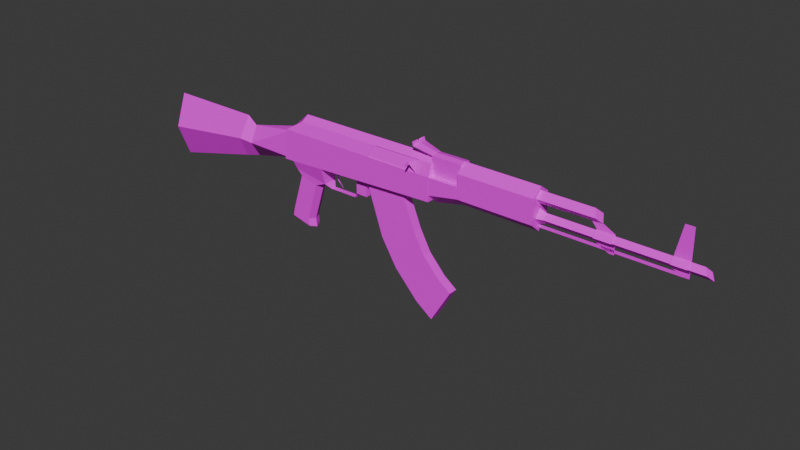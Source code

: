 # Source: AKM.blend  (saved by Blender 4.1.24; exported with 4.5.12 LTS)
import bpy
from mathutils import Matrix  # noqa: F401  (used for matrix-valued properties, if any)

bpy.ops.wm.read_factory_settings(use_empty=True)
scene = bpy.context.scene
scene.name = 'Scene'

# ---- collections
col_collection = bpy.data.collections.new('Collection'); scene.collection.children.link(col_collection)

# ---- images (referenced by path relative to the original .blend; pixels are not part of the script)
import os
ASSET_DIR = os.environ.get("B2B_ASSET_DIR", "")  # directory of the original .blend (textures are referenced by path, not embedded)
HERE = os.path.dirname(os.path.abspath(__file__))  # packed textures are extracted next to this script under _unpacked/

def load_image(name, relpath, width, height, colorspace="sRGB"):
    """Load a texture the original file referenced (path relative to the .blend, or extracted next to this script)."""
    p = next((c for c in (os.path.join(HERE, relpath), os.path.join(ASSET_DIR, relpath)) if relpath and os.path.exists(c)), "")
    if p:
        img = bpy.data.images.load(p, check_existing=True)
        img.name = name
    else:  # same state as the original file: an image datablock whose file is absent (Cycles renders it pink)
        img = bpy.data.images.new(name, width, height)
        img.source = "FILE"
        img.filepath = "//" + (relpath or name)
    img.colorspace_settings.name = colorspace
    return img
img_akm_texture_240_png = load_image('AKM_Texture_240.png', 'AK/AKM/D:/Blender assets/Guns/Assult Rifles/AK/Textures/AKM_Texture_240.png', 1024, 1024, 'sRGB')

# ---- materials (node trees are filled in below, after node groups)
mat_material_010 = bpy.data.materials.new('Material.010')
mat_material_010.surface_render_method = 'BLENDED'
mat_material_010.blend_method = 'BLEND'
mat_material_010.use_transparency_overlap = False
mat_material_010.show_transparent_back = False
mat_material_010.use_transparent_shadow = False
mat_material_010.roughness = 0.5

# ---- material node trees
mat_material_010.use_nodes = True; mat_material_010.node_tree.nodes.clear()
_N = mat_material_010.node_tree.nodes; _L = mat_material_010.node_tree.links
n0 = _N.new('ShaderNodeBsdfPrincipled'); n0.name = 'Principled BSDF'; n0.location = (0, 300)
n0.inputs[3].default_value = 1.45
n0.inputs[27].default_value = (0.0, 0.0, 0.0, 1.0)
n1 = _N.new('ShaderNodeOutputMaterial'); n1.name = 'Material Output'; n1.location = (280, 300)
n2 = _N.new('ShaderNodeTexImage'); n2.name = 'Image Texture'; n2.location = (-480, 300)
n2.image = img_akm_texture_240_png
n3 = _N.new('ShaderNodeTexImage'); n3.name = 'Image Texture.001'; n3.location = (-480, 0)
n3.image = img_akm_texture_240_png
_L.new(n2.outputs[0], n0.inputs[0])
_L.new(n3.outputs[1], n0.inputs[4])
_L.new(n0.outputs[0], n1.inputs[0])
n1.is_active_output = True

# ---- world
world_world = bpy.data.worlds.new('World'); scene.world = world_world
world_world.use_nodes = True; world_world.node_tree.nodes.clear()
_N = world_world.node_tree.nodes; _L = world_world.node_tree.links
n0 = _N.new('ShaderNodeOutputWorld'); n0.name = 'World Output'; n0.location = (300, 300)
n1 = _N.new('ShaderNodeBackground'); n1.name = 'Background'; n1.location = (10, 300)
n1.inputs[0].default_value = (0.05088, 0.05088, 0.05088, 1.0)
_L.new(n1.outputs[0], n0.inputs[0])
n0.is_active_output = True
world_world.color = (0.05088, 0.05088, 0.05088)
world_world.use_sun_shadow = False
world_world.sun_shadow_jitter_overblur = 0.0

# ---- meshes
me_akm = bpy.data.meshes.new('AKM')
me_akm.from_pydata([(-1.025, 1.493, 0.08347), (-0.9991, 1.728, 0.08347), (-0.8645, 1.851, 0.0), (0.2945, 1.55, 0.08347), (0.2945, 1.728, 0.08347), (0.2939, 1.819, 0.05871), (-0.8645, 1.814, 0.05871), (-0.9991, 1.728, 0.0), (-0.6706, 1.377, 0.0), (-0.948, 1.496, 0.08347), (-0.672, 1.508, 0.08347), (-0.9351, 1.433, 0.05928), (-0.6668, 1.384, 0.05385), (-0.9347, 1.432, 0.0), (-0.7289, 1.342, 0.0), (-0.8951, 1.386, 0.05385), (-0.7533, 1.348, 0.05385), (-0.9131, 1.39, 0.0), (-0.821, 1.044, 0.0), (-0.9872, 1.088, 0.05385), (-0.8454, 1.051, 0.05385), (-1.005, 1.092, 0.0), (-0.8131, 0.9753, 0.0), (-0.9988, 1.033, 0.05385), (-0.8375, 0.9933, 0.05385), (-1.015, 1.024, 0.0), (-0.634, 1.339, 0.0), (-0.6341, 1.346, 0.02141), (-0.4069, 1.341, 0.0), (-0.4071, 1.348, 0.02141), (-0.391, 1.381, 0.0), (-0.3912, 1.382, 0.02141), (-0.3001, 1.382, 0.02141), (-0.3912, 1.521, 0.02141), (-0.3001, 1.524, 0.02141), (-2.213, 1.44, 0.0947), (-1.503, 1.523, 0.08242), (-2.217, 1.692, 0.0), (-2.209, 1.188, 0.0), (-1.527, 1.355, 0.0), (-1.483, 1.69, 0.0), (-0.9991, 1.71, 0.05546), (-1.026, 1.496, 0.05673), (-1.398, 1.509, 0.06878), (-1.39, 1.391, 0.0), (-1.408, 1.631, 0.0), (-1.026, 1.496, 0.0), (0.2934, 1.857, 0.0), (0.2945, 1.55, 0.0), (0.2951, 1.598, 0.08193), (0.2951, 1.727, 0.08193), (0.2951, 1.52, 0.0), (0.2951, 1.727, 0.0), (0.5258, 1.641, 0.08193), (0.5258, 1.727, 0.08193), (0.5258, 1.572, 0.0), (0.5258, 1.727, 0.0), (1.101, 1.641, 0.08193), (1.101, 1.572, 0.0), (0.5258, 1.822, 0.08193), (0.5258, 1.88, 0.0), (1.101, 1.822, 0.08193), (1.101, 1.88, 0.0), (0.2938, 1.878, 0.0), (0.2938, 1.869, 0.04505), (0.5249, 1.871, 0.04505), (0.5258, 1.726, 0.0), (0.2938, 1.726, 0.0), (0.2938, 1.726, 0.04505), (0.5249, 1.726, 0.04505), (0.1473, 1.911, 0.0), (0.1473, 1.902, 0.06319), (0.1407, 1.932, 0.005705), (0.1407, 1.932, 0.06319), (1.153, 1.676, 0.03461), (2.232, 1.676, 0.03461), (1.153, 1.64, 0.0), (1.153, 1.713, 0.0), (2.264, 1.64, 0.0), (2.202, 1.713, 0.0), (1.101, 1.808, 0.0459), (1.514, 1.81, 0.0459), (1.101, 1.763, 0.0), (1.101, 1.853, 0.0), (1.543, 1.767, 0.0), (1.484, 1.853, 0.0), (1.102, 1.676, 0.04756), (1.102, 1.62, 0.0), (1.102, 1.732, 0.0), (1.503, 1.721, 0.0), (1.631, 1.721, 0.0), (2.116, 1.719, 0.001724), (1.503, 1.676, 0.04314), (1.631, 1.676, 0.04314), (1.503, 1.634, 0.0), (1.631, 1.634, 0.0), (2.006, 1.719, 0.001724), (1.631, 1.587, 0.001724), (2.006, 1.719, 0.0), (2.116, 1.719, 0.0), (2.049, 1.932, 0.0), (1.597, 1.587, 0.001724), (2.006, 1.677, 0.0428), (2.116, 1.677, 0.0428), (2.006, 1.634, 0.0), (2.116, 1.634, 0.0), (1.631, 1.634, 0.001724), (1.503, 1.634, 0.001724), (1.466, 1.767, 0.001724), (1.631, 1.721, 0.001724), (1.503, 1.721, 0.001724), (1.543, 1.767, 0.001724), (2.006, 1.714, 0.001722), (2.049, 1.932, 0.001722), (0.1953, 1.819, 0.05871), (0.1953, 1.728, 0.08347), (-0.2321, 1.728, 0.08347), (-0.1853, 1.816, 0.05871), (-0.2471, 1.719, 0.08129), (0.1949, 1.719, 0.08129), (-0.2471, 1.817, 0.05141), (0.1949, 1.817, 0.05141), (0.1587, 1.796, 0.1154), (0.1587, 1.815, 0.1223), (0.1707, 1.795, 0.1542), (0.1796, 1.815, 0.1866), (0.1475, 1.806, 0.1188), (0.1639, 1.805, 0.1704), (-0.6025, 1.49, 0.000365), (-0.5596, 1.486, 0.000365), (-0.622, 1.58, 0.000365), (-0.5074, 1.58, 0.000365), (-0.5886, 1.418, 0.000365), (-0.5783, 1.427, 0.000365), (-0.5332, 1.37, 0.000365), (-1.025, 1.493, -0.08347), (-0.9991, 1.728, -0.08347), (0.2945, 1.55, -0.08347), (0.2945, 1.728, -0.08347), (0.2939, 1.819, -0.05871), (-0.8645, 1.814, -0.05871), (-0.948, 1.496, -0.08347), (-0.672, 1.508, -0.08347), (-0.9351, 1.433, -0.05928), (-0.6668, 1.384, -0.05385), (-0.8951, 1.386, -0.05385), (-0.7533, 1.348, -0.05385), (-0.9872, 1.088, -0.05385), (-0.8454, 1.051, -0.05385), (-0.9988, 1.033, -0.05385), (-0.8375, 0.9933, -0.05385), (-0.6341, 1.346, -0.02141), (-0.4071, 1.348, -0.02141), (-0.3912, 1.382, -0.02141), (-0.3001, 1.382, -0.02141), (-0.3912, 1.521, -0.02141), (-0.3001, 1.524, -0.02141), (-2.213, 1.44, -0.0947), (-1.503, 1.523, -0.08242), (-0.9991, 1.71, -0.05546), (-1.026, 1.496, -0.05673), (-1.398, 1.509, -0.06878), (0.2951, 1.598, -0.08193), (0.2951, 1.727, -0.08193), (0.5258, 1.641, -0.08193), (0.5258, 1.727, -0.08193), (1.101, 1.641, -0.08193), (0.5258, 1.822, -0.08193), (1.101, 1.822, -0.08193), (0.2938, 1.869, -0.04505), (0.5249, 1.871, -0.04505), (0.2938, 1.726, -0.04505), (0.5249, 1.726, -0.04505), (0.1473, 1.902, -0.06319), (0.1407, 1.932, -0.005705), (0.1407, 1.932, -0.06319), (1.153, 1.676, -0.03461), (2.232, 1.676, -0.03461), (1.101, 1.808, -0.0459), (1.514, 1.81, -0.0459), (1.102, 1.676, -0.04756), (1.503, 1.676, -0.04314), (1.631, 1.676, -0.04314), (2.006, 1.677, -0.0428), (2.116, 1.677, -0.0428), (2.006, 1.714, -0.001722), (2.049, 1.932, -0.001722), (1.543, 1.767, -0.001776), (1.503, 1.721, -0.001776), (1.631, 1.721, -0.001776), (1.466, 1.767, -0.001776), (1.503, 1.634, -0.001776), (1.631, 1.634, -0.001776), (1.597, 1.587, -0.001776), (1.631, 1.587, -0.001776), (2.006, 1.719, -0.001776), (2.116, 1.719, -0.001776), (2.049, 1.932, -0.001776), (2.112, 1.932, -0.001776), (2.006, 1.634, -0.001776), (2.116, 1.634, -0.001776), (2.075, 1.601, -0.001776), (2.116, 1.601, -0.001776), (1.102, 1.6, -0.001776), (2.075, 1.6, -0.001776), (1.102, 1.62, -0.001776), (2.036, 1.62, -0.001776), (2.049, 1.932, 0.001724), (2.112, 1.932, 0.001724), (2.006, 1.634, 0.001724), (2.116, 1.634, 0.001724), (2.075, 1.601, 0.001724), (2.116, 1.601, 0.001724), (1.102, 1.6, 0.001724), (2.075, 1.6, 0.001724), (1.102, 1.62, 0.001724), (2.036, 1.62, 0.001724), (0.1473, 1.911, 0.00172), (0.1485, 1.855, 0.00172), (0.1473, 1.911, -0.00172), (0.1485, 1.855, -0.00172), (-0.6025, 1.49, -0.000348), (-0.5596, 1.486, -0.000348), (-0.622, 1.58, -0.000348), (-0.5074, 1.58, -0.000348), (-0.5886, 1.418, -0.000348), (-0.5783, 1.427, -0.000348), (-0.5332, 1.37, -0.000348), (0.289, 1.872, 0.04505), (0.1498, 1.904, 0.06319), (0.1432, 1.932, 0.005705), (0.1432, 1.932, 0.06319), (0.1498, 1.914, 0.0), (0.1498, 1.904, -0.06319), (0.1432, 1.932, -0.005705), (0.1432, 1.932, -0.06319), (0.289, 1.872, -0.04505), (0.289, 1.882, 0.0)], [], [(3, 4, 115, 116, 1, 0, 9, 10), (10, 9, 11, 12), (7, 1, 6, 2), (1, 116, 117, 6), (137, 48, 3, 10, 142), (34, 32, 154, 156), (141, 143, 13, 11, 9), (16, 15, 19, 20), (12, 11, 15, 16), (11, 13, 17, 15), (8, 12, 16, 14), (18, 20, 24, 22), (14, 16, 20, 18), (15, 17, 21, 19), (25, 22, 24, 23), (19, 21, 25, 23), (20, 19, 23, 24), (8, 144, 142, 10, 12), (12, 8, 26, 27), (27, 26, 28, 29), (29, 28, 30, 31), (34, 33, 31, 32), (32, 31, 153, 154), (38, 39, 36, 35), (40, 37, 35, 36), (35, 37, 38), (36, 39, 44, 43), (161, 45, 159), (42, 41, 43), (40, 36, 43, 45), (44, 46, 42, 43), (2, 6, 117, 114, 5, 47), (135, 141, 9, 0), (49, 50, 52, 51), (53, 54, 50, 49), (51, 55, 53, 49), (57, 61, 59, 54, 53), (53, 55, 58, 57), (4, 3, 48, 67), (60, 59, 61, 62), (56, 54, 59, 60), (169, 171, 67, 68, 64, 63), (65, 64, 68, 69), (56, 165, 163, 52, 50, 54), (220, 218, 217, 219), (174, 175, 235, 234), (237, 228, 64, 63), (5, 4, 67, 47), (58, 62, 61, 57), (76, 78, 75, 74), (79, 77, 74, 75), (82, 84, 81, 80), (85, 83, 80, 81), (74, 77, 88, 86), (76, 74, 86, 87), (208, 207, 96, 91), (90, 89, 92, 93), (93, 92, 94, 95), (213, 214, 216, 215), (99, 98, 102, 103), (103, 102, 104, 105), (210, 209, 211, 212), (106, 107, 101, 97), (112, 113, 100, 98), (115, 4, 5, 114), (31, 33, 155, 153), (118, 119, 121, 120), (122, 119, 121, 123), (123, 121, 126), (122, 124, 127, 126), (121, 119, 126), (125, 124, 122, 123), (125, 123, 126, 127), (124, 125, 127), (122, 126, 119), (128, 129, 131, 130), (129, 128, 132, 133), (133, 132, 134), (110, 109, 111, 108), (137, 142, 141, 135, 136, 138), (142, 144, 143, 141), (7, 2, 140, 136), (146, 148, 147, 145), (144, 146, 145, 143), (143, 145, 17, 13), (8, 14, 146, 144), (18, 22, 150, 148), (14, 18, 148, 146), (145, 147, 21, 17), (25, 149, 150, 22), (147, 149, 25, 21), (148, 150, 149, 147), (144, 151, 26, 8), (151, 152, 28, 26), (152, 153, 30, 28), (156, 154, 153, 155), (38, 157, 158, 39), (40, 158, 157, 37), (157, 38, 37), (158, 161, 44, 39), (45, 41, 159), (160, 161, 159), (40, 45, 161, 158), (44, 161, 160, 46), (2, 47, 139, 140), (162, 51, 52, 163), (164, 162, 163, 165), (51, 162, 164, 55), (166, 164, 165, 167, 168), (164, 166, 58, 55), (138, 67, 48, 137), (60, 62, 168, 167), (56, 60, 167, 165), (170, 172, 171, 169), (173, 233, 236, 169), (175, 235, 233, 173), (139, 47, 67, 138), (58, 166, 168, 62), (76, 176, 177, 78), (79, 177, 176, 77), (82, 178, 179, 84), (85, 179, 178, 83), (176, 180, 88, 77), (76, 87, 180, 176), (90, 182, 181, 89), (182, 95, 94, 181), (99, 184, 183, 98), (184, 105, 104, 183), (185, 98, 100, 186), (136, 140, 139, 138), (135, 0, 1, 7, 136), (84, 179, 85, 81), (78, 177, 79, 75), (43, 41, 45), (27, 151, 144, 12), (152, 151, 27, 29), (152, 29, 31, 153), (188, 190, 187, 189), (192, 194, 193, 191), (200, 202, 201, 199), (203, 205, 206, 204), (198, 196, 195, 197), (218, 47, 63, 217), (220, 219, 63, 47), (221, 222, 224, 223), (222, 221, 225, 226), (226, 225, 227), (237, 232, 229, 228), (232, 230, 231, 229), (237, 236, 233, 232), (232, 233, 235, 234), (64, 228, 229, 71), (72, 230, 232, 70), (71, 229, 231, 73), (73, 231, 230, 72), (70, 232, 234, 174), (174, 175, 173, 70), (73, 72, 70, 71), (63, 70, 173, 169), (60, 170, 169, 63), (64, 71, 217, 63), (63, 169, 236, 237), (63, 64, 65, 60), (170, 60, 66, 172), (69, 56, 60, 65)])
me_akm.polygons.foreach_set('use_smooth', [True] * 165)
_k = set([(0, 1), (0, 9), (0, 135), (1, 6), (1, 7), (1, 116), (2, 6), (2, 7), (2, 47), (2, 140), (3, 4), (3, 10), (3, 48), (4, 5), (4, 115), (5, 47), (5, 114), (6, 117), (7, 136), (8, 12), (8, 14), (8, 26), (8, 144), (9, 10), (9, 11), (9, 141), (10, 12), (10, 142), (11, 12), (11, 13), (11, 15), (12, 16), (12, 27), (13, 17), (13, 143), (14, 16), (14, 18), (14, 146), (15, 16), (15, 17), (15, 19), (16, 20), (17, 21), (17, 145), (18, 20), (18, 22), (18, 148), (19, 21), (19, 23), (20, 24), (21, 25), (21, 147), (22, 24), (22, 25), (22, 150), (23, 24), (23, 25), (25, 149), (26, 27), (26, 28), (26, 151), (27, 29), (27, 151), (28, 29), (28, 30), (28, 152), (29, 31), (29, 152), (31, 32), (31, 33), (31, 153), (32, 34), (32, 154), (35, 36), (35, 37), (35, 38), (36, 39), (36, 40), (36, 43), (37, 40), (37, 157), (38, 39), (38, 157), (39, 44), (39, 158), (40, 45), (40, 158), (41, 43), (41, 45), (42, 43), (43, 44), (43, 45), (44, 46), (44, 161), (45, 159), (45, 161), (47, 63), (47, 67), (47, 139), (48, 137), (49, 50), (49, 51), (49, 53), (50, 52), (50, 54), (51, 55), (51, 162), (52, 163), (53, 55), (53, 57), (54, 56), (54, 59), (55, 58), (55, 164), (56, 165), (57, 58), (57, 61), (58, 166), (59, 60), (59, 61), (60, 62), (60, 63), (60, 65), (60, 167), (60, 170), (61, 62), (62, 168), (63, 64), (63, 169), (63, 217), (63, 237), (64, 65), (64, 68), (64, 71), (64, 228), (65, 69), (70, 72), (70, 173), (70, 174), (70, 232), (71, 73), (71, 229), (72, 73), (72, 230), (73, 231), (74, 75), (74, 76), (74, 77), (74, 86), (75, 78), (75, 79), (76, 78), (76, 87), (76, 176), (77, 79), (77, 88), (77, 176), (78, 177), (79, 177), (80, 81), (81, 84), (81, 85), (82, 84), (83, 85), (84, 179), (85, 179), (89, 90), (92, 93), (94, 95), (98, 99), (98, 100), (102, 103), (104, 105), (119, 121), (119, 122), (119, 126), (121, 123), (121, 126), (122, 123), (122, 124), (122, 126), (123, 125), (123, 126), (124, 125), (124, 127), (125, 127), (126, 127), (135, 136), (135, 141), (136, 138), (136, 140), (137, 138), (137, 142), (138, 139), (139, 140), (141, 142), (141, 143), (142, 144), (143, 144), (143, 145), (144, 146), (144, 151), (145, 146), (145, 147), (146, 148), (147, 149), (148, 150), (149, 150), (151, 152), (152, 153), (153, 154), (153, 155), (154, 156), (157, 158), (158, 161), (159, 161), (160, 161), (162, 163), (162, 164), (163, 165), (164, 166), (165, 167), (166, 168), (167, 168), (169, 170), (169, 171), (169, 173), (169, 236), (170, 172), (173, 175), (173, 233), (176, 177), (176, 180), (178, 179), (181, 182), (183, 184), (217, 218), (219, 220), (228, 229), (228, 237), (229, 231), (229, 232), (230, 231), (230, 232), (232, 233), (232, 234), (232, 237), (233, 235), (233, 236), (236, 237)])
me_akm.attributes.new('sharp_edge', 'BOOLEAN', 'EDGE').data.foreach_set('value', [ (min(e.vertices), max(e.vertices)) in _k for e in me_akm.edges])
_uv = me_akm.uv_layers.new(name='UVMap')
_uv.uv.foreach_set('vector', [0.7178, 0.8235, 0.7178, 0.9183, 0.665, 0.9183, 0.4374, 0.9183, 0.02905, 0.9183, 0.015, 0.7934, 0.05623, 0.7951, 0.2032, 0.8014, 0.2092, 0.5339, 0.0179, 0.483, 0.03677, 0.4403, 0.232, 0.4477, 0.02905, 0.9183, 0.02905, 0.9183, 0.1007, 0.9641, 0.1007, 0.9841, 0.02905, 0.9183, 0.4374, 0.9183, 0.4623, 0.9655, 0.1007, 0.9641, 0.9607, 0.3427, 0.9387, 0.3428, 0.9165, 0.3429, 0.9158, 0.2116, 0.96, 0.2114, 0.5607, 0.8026, 0.5607, 0.731, 0.5826, 0.731, 0.5826, 0.8026, 0.3317, 0.5349, 0.319, 0.5015, 0.288, 0.5013, 0.2569, 0.5015, 0.2442, 0.5349, 0.177, 0.4092, 0.07203, 0.4137, 0.05346, 0.1914, 0.1585, 0.1869, 0.232, 0.4477, 0.03677, 0.4403, 0.07203, 0.4137, 0.177, 0.4092, 0.03677, 0.4403, 0.0371, 0.4401, 0.05877, 0.4139, 0.07203, 0.4137, 0.2321, 0.4477, 0.232, 0.4477, 0.177, 0.4092, 0.1951, 0.4086, 0.1765, 0.1862, 0.1585, 0.1869, 0.1728, 0.1481, 0.1927, 0.1392, 0.1951, 0.4086, 0.177, 0.4092, 0.1585, 0.1869, 0.1765, 0.1862, 0.07203, 0.4137, 0.05877, 0.4139, 0.04019, 0.1916, 0.05346, 0.1914, 0.04406, 0.1425, 0.1927, 0.1392, 0.1728, 0.1481, 0.05388, 0.1509, 0.05346, 0.1914, 0.04019, 0.1916, 0.04406, 0.1425, 0.05388, 0.1509, 0.1585, 0.1869, 0.05346, 0.1914, 0.05388, 0.1509, 0.1728, 0.1481, 0.288, 0.4226, 0.3162, 0.4226, 0.3317, 0.4877, 0.2442, 0.4877, 0.2598, 0.4226, 0.6395, 0.8015, 0.6121, 0.8083, 0.6048, 0.78, 0.6167, 0.7803, 0.6167, 0.7803, 0.6048, 0.78, 0.6072, 0.6611, 0.6191, 0.6614, 0.6191, 0.6614, 0.6072, 0.6611, 0.6135, 0.6426, 0.6254, 0.6429, 0.5513, 0.804, 0.5223, 0.803, 0.5223, 0.7299, 0.5513, 0.7299, 0.5926, 0.7244, 0.5209, 0.7244, 0.5209, 0.7106, 0.5926, 0.7106, 0.08666, 0.5172, 0.2997, 0.5869, 0.3134, 0.6732, 0.08738, 0.6404, 0.3255, 0.7546, 0.08809, 0.7637, 0.08738, 0.6404, 0.3134, 0.6732, 0.02347, 0.6304, 0.07098, 0.7568, 0.07098, 0.504, 0.3134, 0.6732, 0.2997, 0.5869, 0.3671, 0.607, 0.3647, 0.6651, 0.3647, 0.6651, 0.3612, 0.7249, 0.5122, 0.7585, 0.4967, 0.6544, 0.5122, 0.7585, 0.3647, 0.6651, 0.3255, 0.7546, 0.3134, 0.6732, 0.3647, 0.6651, 0.3612, 0.7249, 0.3671, 0.607, 0.4967, 0.6544, 0.4967, 0.6544, 0.3647, 0.6651, 0.1007, 0.9841, 0.1007, 0.9641, 0.4623, 0.9655, 0.665, 0.9668, 0.7175, 0.967, 0.7172, 0.9871, 0.1948, 0.2524, 0.2268, 0.2524, 0.2268, 0.3214, 0.1948, 0.3214, 0.8818, 0.8285, 0.8824, 0.8996, 0.9276, 0.8992, 0.9267, 0.7852, 0.9375, 0.5225, 0.8968, 0.5225, 0.8968, 0.4128, 0.9581, 0.4129, 0.9951, 0.4129, 0.9705, 0.5225, 0.9375, 0.5225, 0.9581, 0.4129, 0.9374, 0.7716, 0.8518, 0.7716, 0.8518, 0.5225, 0.8968, 0.5225, 0.9375, 0.5225, 0.9375, 0.5225, 0.9705, 0.5225, 0.9704, 0.7717, 0.9374, 0.7716, 0.7329, 0.9044, 0.7329, 0.7906, 0.7862, 0.7906, 0.7862, 0.9036, 0.824, 0.5225, 0.8518, 0.5225, 0.8518, 0.7716, 0.824, 0.7716, 0.9276, 0.8992, 0.8824, 0.8996, 0.8829, 0.9518, 0.9283, 0.9837, 0.7497, 0.6797, 0.7497, 0.5809, 0.7809, 0.5809, 0.7497, 0.5809, 0.7497, 0.6797, 0.7809, 0.6863, 0.8415, 0.516, 0.8421, 0.4355, 0.8917, 0.4355, 0.8917, 0.516, 0.818, 0.6407, 0.818, 0.6992, 0.7866, 0.6992, 0.7866, 0.6407, 0.7866, 0.5823, 0.818, 0.5823, 0.6548, 0.753, 0.6548, 0.753, 0.6538, 0.8034, 0.6538, 0.8034, 0.0, 0.0, 0.0, 0.0, 0.0, 0.0, 0.0, 0.0, 0.0, 0.0, 0.0, 0.0, 0.0, 0.0, 0.0, 0.0, 0.7487, 0.9629, 0.7329, 0.9044, 0.7862, 0.9036, 0.7862, 0.9869, 0.9435, 0.9803, 0.9429, 0.7991, 0.9911, 0.8333, 0.9915, 0.9393, 0.3849, 0.4273, 0.6642, 0.4273, 0.6446, 0.4496, 0.3849, 0.4496, 0.6258, 0.472, 0.3849, 0.472, 0.3849, 0.4496, 0.6446, 0.4496, 0.3544, 0.5029, 0.6252, 0.505, 0.6076, 0.5312, 0.3544, 0.5305, 0.5895, 0.5581, 0.3544, 0.5581, 0.3544, 0.5305, 0.6076, 0.5312, 0.3849, 0.4496, 0.3849, 0.472, 0.3537, 0.4839, 0.3537, 0.4496, 0.3849, 0.4273, 0.3849, 0.4496, 0.3537, 0.4496, 0.3537, 0.4154, 0.7831, 0.4841, 0.7629, 0.4841, 0.7492, 0.4155, 0.7843, 0.4155, 0.7982, 0.537, 0.7564, 0.537, 0.7564, 0.5225, 0.7982, 0.5225, 0.7982, 0.5225, 0.7564, 0.5225, 0.7564, 0.5086, 0.7982, 0.5086, 0.7956, 0.3784, 0.7959, 0.4825, 0.7888, 0.4728, 0.7885, 0.3784, 0.7843, 0.4155, 0.7492, 0.4155, 0.7492, 0.4019, 0.7843, 0.4019, 0.7843, 0.4019, 0.7492, 0.4019, 0.7492, 0.3882, 0.7843, 0.3882, 0.7843, 0.3882, 0.7492, 0.3882, 0.7712, 0.3775, 0.7843, 0.3775, 0.7982, 0.5086, 0.7564, 0.5086, 0.7873, 0.4932, 0.7982, 0.4932, 0.8027, 0.3784, 0.8027, 0.4777, 0.8079, 0.4777, 0.8079, 0.3808, 0.665, 0.9183, 0.7178, 0.9183, 0.7175, 0.967, 0.665, 0.9668, 0.5607, 0.731, 0.5607, 0.8026, 0.5826, 0.8026, 0.5826, 0.731, 0.8472, 0.282, 0.8471, 0.2106, 0.898, 0.2105, 0.8981, 0.2819, 0.8692, 0.3203, 0.8655, 0.3626, 0.8354, 0.3207, 0.8694, 0.3104, 0.8961, 0.3565, 0.9098, 0.3966, 0.8892, 0.3593, 0.8827, 0.3614, 0.8793, 0.3413, 0.8873, 0.3373, 0.8892, 0.3593, 0.9098, 0.3966, 0.8501, 0.3977, 0.8892, 0.3593, 0.9109, 0.2955, 0.8959, 0.3146, 0.872, 0.3228, 0.8716, 0.3105, 0.8905, 0.3265, 0.8961, 0.3565, 0.8892, 0.3593, 0.8873, 0.3373, 0.8793, 0.3413, 0.8905, 0.3265, 0.8873, 0.3373, 0.8827, 0.3614, 0.8892, 0.3593, 0.8501, 0.3977, 0.5334, 0.6498, 0.5594, 0.6481, 0.5893, 0.7058, 0.5201, 0.7038, 0.5594, 0.6481, 0.5334, 0.6498, 0.543, 0.6065, 0.549, 0.6123, 0.549, 0.6123, 0.543, 0.6065, 0.5772, 0.5789, 0.7564, 0.537, 0.7982, 0.537, 0.7695, 0.5521, 0.7443, 0.552, 0.7178, 0.8235, 0.2032, 0.8014, 0.05623, 0.7951, 0.015, 0.7934, 0.02905, 0.9183, 0.7178, 0.9183, 0.2092, 0.5339, 0.232, 0.4477, 0.03677, 0.4403, 0.0179, 0.483, 0.02905, 0.9183, 0.1007, 0.9841, 0.1007, 0.9641, 0.02905, 0.9183, 0.177, 0.4092, 0.1585, 0.1869, 0.05346, 0.1914, 0.07203, 0.4137, 0.232, 0.4477, 0.177, 0.4092, 0.07203, 0.4137, 0.03677, 0.4403, 0.03677, 0.4403, 0.07203, 0.4137, 0.05877, 0.4139, 0.0371, 0.4401, 0.2321, 0.4477, 0.1951, 0.4086, 0.177, 0.4092, 0.232, 0.4477, 0.1765, 0.1862, 0.1927, 0.1392, 0.1728, 0.1481, 0.1585, 0.1869, 0.1951, 0.4086, 0.1765, 0.1862, 0.1585, 0.1869, 0.177, 0.4092, 0.07203, 0.4137, 0.05346, 0.1914, 0.04019, 0.1916, 0.05877, 0.4139, 0.04406, 0.1425, 0.05388, 0.1509, 0.1728, 0.1481, 0.1927, 0.1392, 0.05346, 0.1914, 0.05388, 0.1509, 0.04406, 0.1425, 0.04019, 0.1916, 0.1585, 0.1869, 0.1728, 0.1481, 0.05388, 0.1509, 0.05346, 0.1914, 0.6395, 0.8015, 0.6167, 0.7803, 0.6048, 0.78, 0.6121, 0.8083, 0.6167, 0.7803, 0.6191, 0.6614, 0.6072, 0.6611, 0.6048, 0.78, 0.6191, 0.6614, 0.6254, 0.6429, 0.6135, 0.6426, 0.6072, 0.6611, 0.5513, 0.804, 0.5513, 0.7299, 0.5223, 0.7299, 0.5223, 0.803, 0.08666, 0.5172, 0.08738, 0.6404, 0.3134, 0.6732, 0.2997, 0.5869, 0.3255, 0.7546, 0.3134, 0.6732, 0.08738, 0.6404, 0.08809, 0.7637, 0.02347, 0.6304, 0.07098, 0.504, 0.07098, 0.7568, 0.3134, 0.6732, 0.3647, 0.6651, 0.3671, 0.607, 0.2997, 0.5869, 0.3612, 0.7249, 0.5111, 0.7968, 0.5122, 0.759, 0.4967, 0.6544, 0.3647, 0.6651, 0.5122, 0.7585, 0.3255, 0.7546, 0.3612, 0.7249, 0.3647, 0.6651, 0.3134, 0.6732, 0.3671, 0.607, 0.3647, 0.6651, 0.4967, 0.6544, 0.4967, 0.6544, 0.1007, 0.9841, 0.7172, 0.9871, 0.7175, 0.967, 0.1007, 0.9641, 0.8818, 0.8285, 0.9267, 0.7852, 0.9276, 0.8992, 0.8824, 0.8996, 0.9375, 0.5225, 0.9581, 0.4129, 0.8968, 0.4128, 0.8968, 0.5225, 0.9951, 0.4129, 0.9581, 0.4129, 0.9375, 0.5225, 0.9705, 0.5225, 0.9374, 0.7716, 0.9375, 0.5225, 0.8968, 0.5225, 0.8518, 0.5225, 0.8518, 0.7716, 0.9375, 0.5225, 0.9374, 0.7716, 0.9704, 0.7717, 0.9705, 0.5225, 0.7329, 0.9044, 0.7862, 0.9036, 0.7862, 0.7906, 0.7329, 0.7906, 0.824, 0.5225, 0.824, 0.7716, 0.8518, 0.7716, 0.8518, 0.5225, 0.9276, 0.8992, 0.9283, 0.9837, 0.8829, 0.9518, 0.8824, 0.8996, 0.8415, 0.516, 0.8917, 0.516, 0.8917, 0.4355, 0.8421, 0.4355, 0.0, 0.0, 0.0, 0.0, 0.0, 0.0, 0.0, 0.0, 0.0, 0.0, 0.0, 0.0, 0.0, 0.0, 0.0, 0.0, 0.7487, 0.9629, 0.7862, 0.9869, 0.7862, 0.9036, 0.7329, 0.9044, 0.9435, 0.9803, 0.9915, 0.9393, 0.9911, 0.8333, 0.9429, 0.7991, 0.3849, 0.4273, 0.3849, 0.4496, 0.6446, 0.4496, 0.6642, 0.4273, 0.6258, 0.472, 0.6446, 0.4496, 0.3849, 0.4496, 0.3849, 0.472, 0.3544, 0.5029, 0.3544, 0.5305, 0.6076, 0.5312, 0.6252, 0.505, 0.5895, 0.5581, 0.6076, 0.5312, 0.3544, 0.5305, 0.3544, 0.5581, 0.3849, 0.4496, 0.3537, 0.4496, 0.3537, 0.4839, 0.3849, 0.472, 0.3849, 0.4273, 0.3537, 0.4154, 0.3537, 0.4496, 0.3849, 0.4496, 0.7982, 0.537, 0.7982, 0.5225, 0.7564, 0.5225, 0.7564, 0.537, 0.7982, 0.5225, 0.7982, 0.5086, 0.7564, 0.5086, 0.7564, 0.5225, 0.7843, 0.4155, 0.7843, 0.4019, 0.7492, 0.4019, 0.7492, 0.4155, 0.7843, 0.4019, 0.7843, 0.3882, 0.7492, 0.3882, 0.7492, 0.4019, 0.8027, 0.3784, 0.8079, 0.3808, 0.8079, 0.4777, 0.8027, 0.4777, 0.02905, 0.04852, 0.1007, 0.09439, 0.7175, 0.09731, 0.7178, 0.04852, 0.7957, 0.7914, 0.7957, 0.7914, 0.7957, 0.9836, 0.8641, 0.9836, 0.8626, 0.791, 0.6807, 0.5647, 0.7201, 0.6014, 0.6807, 0.639, 0.6413, 0.6014, 0.6807, 0.4557, 0.7104, 0.487, 0.6807, 0.5183, 0.651, 0.487, 0.3647, 0.6651, 0.5122, 0.7585, 0.3612, 0.7249, 0.6167, 0.7803, 0.6167, 0.7803, 0.6395, 0.8015, 0.6395, 0.8015, 0.6191, 0.6614, 0.6167, 0.7803, 0.6167, 0.7803, 0.6191, 0.6614, 0.0, 0.0, 0.0, 0.0, 0.0, 0.0, 0.0, 0.0, 0.7564, 0.537, 0.7443, 0.552, 0.7695, 0.5521, 0.7982, 0.537, 0.7982, 0.5086, 0.7982, 0.4932, 0.7873, 0.4932, 0.7564, 0.5086, 0.7843, 0.3882, 0.7843, 0.3775, 0.7712, 0.3775, 0.7492, 0.3882, 0.7956, 0.3784, 0.7885, 0.3784, 0.7888, 0.4728, 0.7959, 0.4825, 0.7831, 0.4841, 0.7843, 0.4155, 0.7492, 0.4155, 0.7629, 0.4841, 0.6548, 0.753, 0.7885, 0.753, 0.7889, 0.7729, 0.6538, 0.8034, 0.6548, 0.753, 0.6538, 0.8034, 0.7889, 0.7729, 0.7885, 0.753, 0.5334, 0.6498, 0.5594, 0.6481, 0.5893, 0.7058, 0.5201, 0.7038, 0.5594, 0.6481, 0.5334, 0.6498, 0.543, 0.6065, 0.549, 0.6123, 0.549, 0.6123, 0.543, 0.6065, 0.5772, 0.5789, 0.7727, 0.745, 0.669, 0.745, 0.669, 0.7002, 0.7727, 0.7131, 0.669, 0.745, 0.6579, 0.7409, 0.6579, 0.7002, 0.669, 0.7002, 0.7727, 0.745, 0.7727, 0.7131, 0.669, 0.7002, 0.669, 0.745, 0.669, 0.745, 0.669, 0.7002, 0.6579, 0.7002, 0.6579, 0.7409, 0.0, 0.0, 0.0, 0.0, 0.0, 0.0, 0.0, 0.0, 0.0, 0.0, 0.0, 0.0, 0.0, 0.0, 0.0, 0.0, 0.0, 0.0, 0.0, 0.0, 0.0, 0.0, 0.0, 0.0, 0.0, 0.0, 0.0, 0.0, 0.0, 0.0, 0.0, 0.0, 0.0, 0.0, 0.0, 0.0, 0.0, 0.0, 0.0, 0.0, 0.6602, 0.7004, 0.7736, 0.7142, 0.7728, 0.7448, 0.6607, 0.7445, 0.7733, 0.7142, 0.6601, 0.7004, 0.6607, 0.7445, 0.7725, 0.7448, 0.6599, 0.7446, 0.773, 0.7446, 0.7735, 0.7136, 0.6599, 0.6997, 0.8433, 0.518, 0.8131, 0.5172, 0.8143, 0.4353, 0.8445, 0.4355, 0.6599, 0.7002, 0.7735, 0.7139, 0.773, 0.7448, 0.6599, 0.7446, 0.0, 0.0, 0.0, 0.0, 0.0, 0.0, 0.0, 0.0, 0.8445, 0.4355, 0.8142, 0.4357, 0.8131, 0.5177, 0.8433, 0.518, 0.8874, 0.508, 0.856, 0.5142, 0.856, 0.4377, 0.8874, 0.4377, 0.8882, 0.4377, 0.856, 0.4383, 0.856, 0.5142, 0.8882, 0.508])
me_akm.materials.append(mat_material_010)
me_akm.update()
me_akm.normals_split_custom_set([tuple(v) for v in zip(*[iter([2.595e-09, 0.0, 1.0, 2.595e-09, 0.0, 1.0, 2.595e-09, 0.0, 1.0, 2.595e-09, 0.0, 1.0, 2.595e-09, 0.0, 1.0, 2.595e-09, 0.0, 1.0, 2.595e-09, 0.0, 1.0, 2.595e-09, 0.0, 1.0, -0.009096, -0.2757, 0.9612, -0.009096, -0.2757, 0.9612, -0.009096, -0.2757, 0.9612, -0.009096, -0.2757, 0.9612, -0.59, 0.7806, 0.2065, -0.59, 0.7806, 0.2065, -0.59, 0.7806, 0.2065, -0.59, 0.7806, 0.2065, -0.0004744, 0.273, 0.962, -0.0004744, 0.273, 0.962, -0.0004744, 0.273, 0.962, -0.0004744, 0.273, 0.962, 0.04282, -0.9991, 0.0, 0.04282, -0.9991, 0.0, 0.04282, -0.9991, 0.0, 0.04282, -0.9991, 0.0, 0.04282, -0.9991, 0.0, 1.0, 0.0, 0.0, 1.0, 0.0, 0.0, 1.0, 0.0, 0.0, 1.0, 0.0, 0.0, -0.9798, -0.1998, 0.0, -0.9798, -0.1998, 0.0, -0.9798, -0.1998, 0.0, -0.9798, -0.1998, 0.0, -0.9798, -0.1998, 0.0, 5.103e-09, 0.0, 1.0, 5.103e-09, 0.0, 1.0, 1.605e-08, 0.0, 1.0, 1.719e-08, 0.0, 1.0, -0.0005178, -0.06515, 0.9979, -0.0005178, -0.06515, 0.9979, -0.0005178, -0.06515, 0.9979, -0.0005178, -0.06515, 0.9979, -0.8141, -0.5706, 0.1077, -0.8141, -0.5706, 0.1077, -0.8141, -0.5706, 0.1077, -0.8141, -0.5706, 0.1077, 0.4358, -0.8804, 0.1869, 0.4358, -0.8804, 0.1869, 0.4358, -0.8804, 0.1869, 0.4358, -0.8804, 0.1869, 0.9145, 0.1153, 0.3879, 0.9145, 0.1153, 0.3879, 0.9145, 0.1153, 0.3879, 0.9145, 0.1153, 0.3879, 0.8654, -0.268, 0.4234, 0.8654, -0.268, 0.4234, 0.8654, -0.268, 0.4234, 0.8654, -0.268, 0.4234, -0.9036, 0.2799, 0.3244, -0.9036, 0.2799, 0.3244, -0.9036, 0.2799, 0.3244, -0.9036, 0.2799, 0.3244, -0.2319, -0.9487, 0.215, -0.2319, -0.9487, 0.215, -0.2319, -0.9487, 0.215, -0.2319, -0.9487, 0.215, -0.9432, 0.1611, 0.2907, -0.9432, 0.1611, 0.2907, -0.9432, 0.1611, 0.2907, -0.9432, 0.1611, 0.2907, 1.719e-08, 0.0, 1.0, 1.605e-08, 0.0, 1.0, 2.708e-08, 0.0, 1.0, 2.708e-08, 0.0, 1.0, 0.9996, 0.02878, 0.0, 0.9996, 0.02878, 0.0, 0.9996, 0.02878, 0.0, 0.9996, 0.02878, 0.0, 0.9996, 0.02878, 0.0, -0.6943, -0.7012, 0.1624, -0.6943, -0.7012, 0.1624, -0.6943, -0.7012, 0.1624, -0.6943, -0.7012, 0.1624, 0.007339, -0.9434, 0.3316, 0.007339, -0.9434, 0.3316, 0.007339, -0.9434, 0.3316, 0.007339, -0.9434, 0.3316, 0.9166, -0.3919, 0.07942, 0.9166, -0.3919, 0.07942, 0.9166, -0.3919, 0.07942, 0.9166, -0.3919, 0.07942, 0.0, 0.0, 1.0, 0.0, 0.0, 1.0, 0.0, 0.0, 1.0, 0.0, 0.0, 1.0, 0.0, -1.0, 0.0, 0.0, -1.0, 0.0, 0.0, -1.0, 0.0, 0.0, -1.0, 0.0, 0.07862, -0.3904, 0.9173, 0.07862, -0.3904, 0.9173, 0.07862, -0.3904, 0.9173, 0.07862, -0.3904, 0.9173, -0.0144, 0.3898, 0.9208, -0.0144, 0.3898, 0.9208, -0.0144, 0.3898, 0.9208, -0.0144, 0.3898, 0.9208, -0.9998, -0.01767, -1.007e-05, -0.9998, -0.01767, 0.0, -0.9998, -0.01767, 0.0, 0.09063, -0.4684, 0.8789, 0.09063, -0.4684, 0.8789, 0.09063, -0.4684, 0.8789, 0.09063, -0.4684, 0.8789, -0.2063, 0.4679, -0.8594, -0.2063, 0.4679, -0.8594, -0.2063, 0.4679, -0.8594, 0.03241, 0.001878, 0.9995, 0.03241, 0.001878, 0.9995, 0.03241, 0.001878, 0.9995, 0.2454, 0.4421, 0.8627, 0.2454, 0.4421, 0.8627, 0.2454, 0.4421, 0.8627, 0.2454, 0.4421, 0.8627, 0.1012, -0.7197, 0.6869, 0.1012, -0.7197, 0.6869, 0.1012, -0.7197, 0.6869, 0.1012, -0.7197, 0.6869, -0.003985, 0.8399, 0.5427, -0.003985, 0.8399, 0.5427, -0.003985, 0.8399, 0.5427, -0.003985, 0.8399, 0.5427, -0.003985, 0.8399, 0.5427, -0.003985, 0.8399, 0.5427, 0.04283, -0.9991, 0.0, 0.04283, -0.9991, 0.0, 0.04283, -0.9991, 0.0, 0.04283, -0.9991, 0.0, -1.0, 0.0, 0.0, -1.0, 0.0, 0.0, -1.0, 0.0, 0.0, -1.0, 0.0, 0.0, -2.119e-09, 0.0, 1.0, -2.992e-09, 0.0, 1.0, 0.0, 0.0, 1.0, 0.0, 0.0, 1.0, 0.1514, -0.7346, 0.6614, 0.1514, -0.7346, 0.6614, 0.1514, -0.7346, 0.6614, 0.1514, -0.7346, 0.6614, -4.488e-09, 0.0, 1.0, -4.488e-09, 0.0, 1.0, -4.488e-09, 0.0, 1.0, -2.992e-09, 0.0, 1.0, -2.119e-09, 0.0, 1.0, 0.0, -0.7626, 0.6469, 0.0, -0.7626, 0.6469, 0.0, -0.7626, 0.6469, 0.0, -0.7626, 0.6469, 1.0, 0.003766, -0.007048, 1.0, 0.001851, -0.003948, 1.0, 0.001851, 0.0, 1.0, 0.002597, 0.0, 0.0, 0.8138, 0.5811, 0.0, 0.8138, 0.5811, 0.0, 0.8138, 0.5811, 0.0, 0.8138, 0.5811, -1.0, 0.0, 0.0, -1.0, 0.0, 0.0, -1.0, 0.0, 0.0, -1.0, 0.0, 0.0, -1.0, 0.0, 0.0, -1.0, 0.0, 0.0, -1.0, 0.0, 0.0, -1.0, 0.0, 0.0, -1.0, 0.0, 0.0, -1.0, 0.0, 0.0, 0.0, 0.0, 1.0, 0.0, 0.0, 1.0, 0.0, 0.0, 1.0, 0.0, 0.0, 1.0, 0.0, 1.0, 0.0, 0.0, 1.0, 0.0, 0.0, 1.0, 0.0, 0.0, 1.0, 0.0, 0.0, 1.0, 0.0, 0.0, 1.0, 0.0, -0.9997, -0.02062, 0.01179, -0.9995, -0.03241, -5.633e-07, -1.0, -0.009077, -0.002605, -0.9997, -0.0199, 0.01182, -0.03753, -0.9993, 0.0, -0.03753, -0.9993, 0.0, -0.03753, -0.9993, 0.0, -0.03753, -0.9993, 0.0, 0.5773, 0.7989, 0.169, 0.5773, 0.7989, 0.169, 0.5773, 0.7989, 0.169, 0.5773, 0.7989, 0.169, 1.0, 0.003355, -0.00748, 1.0, 0.003766, -0.007048, 1.0, 0.002597, 0.0, 1.0, 0.003355, -0.00748, 1.0, 0.0, 0.0, 1.0, 0.0, 0.0, 1.0, 0.0, 0.0, 1.0, 0.0, 0.0, 0.0, -0.688, 0.7257, 0.0, -0.688, 0.7257, 0.0, -0.688, 0.7257, 0.0, -0.688, 0.7257, 0.0, 0.688, 0.7257, 0.0, 0.688, 0.7257, 0.0, 0.688, 0.7257, 0.0, 0.688, 0.7257, 0.004069, -0.7219, 0.692, 0.004069, -0.7219, 0.692, 0.004069, -0.7219, 0.692, 0.004069, -0.7219, 0.692, -0.001136, 0.7183, 0.6958, -0.001136, 0.7183, 0.6958, -0.001136, 0.7183, 0.6958, -0.001136, 0.7183, 0.6958, 0.2163, 0.6486, 0.7297, 0.2163, 0.6486, 0.7297, 0.2163, 0.6486, 0.7297, 0.2163, 0.6486, 0.7297, 0.2162, -0.6486, 0.7297, 0.2162, -0.6486, 0.7297, 0.2162, -0.6486, 0.7297, 0.2162, -0.6486, 0.7297, 0.0, 0.0, 1.0, 0.0, 0.0, 1.0, 0.0, 0.0, 1.0, 0.0, 0.0, 1.0, 0.0, 0.6976, 0.7165, 0.0, 0.6976, 0.7165, 0.0, 0.6976, 0.7165, 0.0, 0.6976, 0.7165, 0.0, -0.7114, 0.7028, 0.0, -0.7114, 0.7028, 0.0, -0.7114, 0.7028, 0.0, -0.7114, 0.7028, 0.0, 0.0, 1.0, 0.0, 0.0, 1.0, 0.0, 0.0, 1.0, 0.0, 0.0, 1.0, 0.0, 0.7117, 0.7025, 0.0, 0.7117, 0.7025, 0.0, 0.7117, 0.7025, 0.0, 0.7117, 0.7025, 0.0, -0.7071, 0.7071, 0.0, -0.7071, 0.7071, 0.0, -0.7071, 0.7071, 0.0, -0.7071, 0.7071, 0.0, 0.0, 1.0, 0.0, 0.0, 1.0, 0.0, 0.0, 1.0, 0.0, 0.0, 1.0, 0.0, 0.0, 1.0, 0.0, 0.0, 1.0, 0.0, 0.0, 1.0, 0.0, 0.0, 1.0, -0.939, 0.1862, 0.2891, -0.939, 0.1862, 0.2891, -0.939, 0.1862, 0.2891, -0.939, 0.1862, 0.2891, -0.0006186, 0.2614, 0.9652, -0.0006186, 0.2614, 0.9652, -0.0006186, 0.2614, 0.9652, -0.0006186, 0.2614, 0.9652, -1.0, 0.0, 0.0, -1.0, 0.0, 0.0, -1.0, 0.0, 0.0, -1.0, 0.0, 0.0, 0.0, 0.2901, 0.957, 0.0, 0.2901, 0.957, 0.0, 0.2901, 0.957, 0.0, 0.2901, 0.957, 0.8515, 0.1013, 0.5146, 0.8515, 0.1013, 0.5146, 0.8515, 0.1013, 0.5146, 0.8515, 0.1013, 0.5146, -0.5673, 0.7801, -0.2637, -0.5673, 0.7801, -0.2637, -0.5673, 0.7801, -0.2637, -0.622, -0.7623, 0.1791, -0.622, -0.7623, 0.1791, -0.622, -0.7623, 0.1791, -0.622, -0.7623, 0.1791, -0.7903, -0.1777, -0.5864, -0.7903, -0.1777, -0.5864, -0.7903, -0.1777, -0.5864, 0.9492, 0.08838, -0.302, 0.9492, 0.08838, -0.302, 0.9492, 0.08838, -0.302, 0.9492, 0.08838, -0.302, -0.6696, 0.7094, 0.22, -0.6696, 0.7094, 0.22, -0.6696, 0.7094, 0.22, -0.6696, 0.7094, 0.22, -4.042e-05, -0.8513, 0.5247, -4.042e-05, -0.8513, 0.5247, -4.042e-05, -0.8513, 0.5247, -0.08957, -0.4359, 0.8955, -0.08957, -0.4359, 0.8955, -0.08957, -0.4359, 0.8955, 3.723e-10, 0.0, 1.0, 3.72e-10, 0.0, 1.0, 0.0, 0.0, 1.0, 0.0, 0.0, 1.0, 3.72e-10, 0.0, 1.0, 3.723e-10, 0.0, 1.0, 3.821e-10, 0.0, 1.0, 5.799e-10, 0.0, 1.0, 5.799e-10, 0.0, 1.0, 3.821e-10, 0.0, 1.0, 0.0, 0.0, 1.0, 1.27e-10, 0.0, 1.0, 1.27e-10, 0.0, 1.0, 1.27e-10, 0.0, 1.0, 1.27e-10, 0.0, 1.0, 0.0, 0.0, -1.0, 0.0, 0.0, -1.0, 0.0, 0.0, -1.0, 0.0, 0.0, -1.0, 0.0, 0.0, -1.0, 0.0, 0.0, -1.0, -0.009096, -0.2757, -0.9612, -0.009096, -0.2757, -0.9612, -0.009096, -0.2757, -0.9612, -0.009096, -0.2757, -0.9612, -0.59, 0.7806, -0.2065, -0.59, 0.7806, -0.2065, -0.59, 0.7806, -0.2065, -0.59, 0.7806, -0.2065, 0.0, 0.0, -1.0, 1.489e-08, 0.0, -1.0, 1.349e-08, 0.0, -1.0, 0.0, 0.0, -1.0, -0.0005178, -0.06515, -0.9979, -0.0005178, -0.06515, -0.9979, -0.0005178, -0.06515, -0.9979, -0.0005178, -0.06515, -0.9979, -0.8141, -0.5706, -0.1077, -0.8141, -0.5706, -0.1077, -0.8141, -0.5706, -0.1077, -0.8141, -0.5706, -0.1077, 0.4358, -0.8804, -0.1869, 0.4358, -0.8804, -0.1869, 0.4358, -0.8804, -0.1869, 0.4358, -0.8804, -0.1869, 0.9145, 0.1153, -0.3879, 0.9145, 0.1153, -0.3879, 0.9145, 0.1153, -0.3879, 0.9145, 0.1153, -0.3879, 0.8654, -0.268, -0.4234, 0.8654, -0.268, -0.4234, 0.8654, -0.268, -0.4234, 0.8654, -0.268, -0.4234, -0.9036, 0.2799, -0.3244, -0.9036, 0.2799, -0.3244, -0.9036, 0.2799, -0.3244, -0.9036, 0.2799, -0.3244, -0.2319, -0.9487, -0.215, -0.2319, -0.9487, -0.215, -0.2319, -0.9487, -0.215, -0.2319, -0.9487, -0.215, -0.9432, 0.1611, -0.2907, -0.9432, 0.1611, -0.2907, -0.9432, 0.1611, -0.2907, -0.9432, 0.1611, -0.2907, 1.489e-08, 0.0, -1.0, 2.708e-08, 0.0, -1.0, 2.708e-08, 0.0, -1.0, 1.349e-08, 0.0, -1.0, -0.6943, -0.7012, -0.1624, -0.6943, -0.7012, -0.1624, -0.6943, -0.7012, -0.1624, -0.6943, -0.7012, -0.1624, 0.007339, -0.9434, -0.3316, 0.007339, -0.9434, -0.3316, 0.007339, -0.9434, -0.3316, 0.007339, -0.9434, -0.3316, 0.9166, -0.3919, -0.07942, 0.9166, -0.3919, -0.07942, 0.9166, -0.3919, -0.07942, 0.9166, -0.3919, -0.07942, 0.0, 0.0, -1.0, 0.0, 0.0, -1.0, 0.0, 0.0, -1.0, 0.0, 0.0, -1.0, 0.07862, -0.3904, -0.9173, 0.07862, -0.3904, -0.9173, 0.07862, -0.3904, -0.9173, 0.07862, -0.3904, -0.9173, -0.0144, 0.3898, -0.9208, -0.0144, 0.3898, -0.9208, -0.0144, 0.3898, -0.9208, -0.0144, 0.3898, -0.9208, -0.9998, -0.01767, 1.007e-05, -0.9998, -0.01767, 0.0, -0.9998, -0.01767, 0.0, 0.09063, -0.4684, -0.8789, 0.09063, -0.4684, -0.8789, 0.09063, -0.4684, -0.8789, 0.09063, -0.4684, -0.8789, -0.1883, 0.9821, 0.0, -0.1883, 0.9821, 0.0, -0.1883, 0.9821, 0.0, 0.03241, 0.001878, -0.9995, 0.03241, 0.001878, -0.9995, 0.03241, 0.001878, -0.9995, 0.2454, 0.4421, -0.8627, 0.2454, 0.4421, -0.8627, 0.2454, 0.4421, -0.8627, 0.2454, 0.4421, -0.8627, 0.1012, -0.7197, -0.6869, 0.1012, -0.7197, -0.6869, 0.1012, -0.7197, -0.6869, 0.1012, -0.7197, -0.6869, -0.003995, 0.842, -0.5394, -0.003995, 0.842, -0.5394, -0.003995, 0.842, -0.5394, -0.003995, 0.842, -0.5394, -1.0, 0.0, 0.0, -1.0, 0.0, 0.0, -1.0, 0.0, 0.0, -1.0, 0.0, 0.0, -2.119e-09, 0.0, -1.0, 0.0, 0.0, -1.0, 0.0, 0.0, -1.0, -2.992e-09, 0.0, -1.0, 0.1514, -0.7346, -0.6614, 0.1514, -0.7346, -0.6614, 0.1514, -0.7346, -0.6614, 0.1514, -0.7346, -0.6614, -4.488e-09, 0.0, -1.0, -2.119e-09, 0.0, -1.0, -2.992e-09, 0.0, -1.0, -4.488e-09, 0.0, -1.0, -4.488e-09, 0.0, -1.0, 0.0, -0.7626, -0.6469, 0.0, -0.7626, -0.6469, 0.0, -0.7626, -0.6469, 0.0, -0.7626, -0.6469, 1.0, 0.003293, 0.007283, 1.0, 0.002597, 0.0, 1.0, 0.001851, 0.0, 1.0, 0.001851, 0.003948, 0.0, 0.8138, -0.5811, 0.0, 0.8138, -0.5811, 0.0, 0.8138, -0.5811, 0.0, 0.8138, -0.5811, -1.0, 0.0, 0.0, -1.0, 0.0, 0.0, -1.0, 0.0, 0.0, -1.0, 0.0, 0.0, 0.0, 0.0, -1.0, 0.0, 0.0, -1.0, 0.0, 0.0, -1.0, 0.0, 0.0, -1.0, 0.1384, 0.0565, -0.9888, 0.1384, 0.0565, -0.9888, 0.1384, 0.0565, -0.9888, 0.1384, 0.0565, -0.9888, -1.109e-06, 0.0, -1.0, -1.109e-06, 0.0, -1.0, -1.109e-06, 0.0, -1.0, -1.109e-06, 0.0, -1.0, 1.0, 0.003355, 0.00748, 1.0, 0.003355, 0.00748, 1.0, 0.002597, 0.0, 1.0, 0.003293, 0.007283, 1.0, 0.0, 0.0, 1.0, 0.0, 0.0, 1.0, 0.0, 0.0, 1.0, 0.0, 0.0, 0.0, -0.688, -0.7257, 0.0, -0.688, -0.7257, 0.0, -0.688, -0.7257, 0.0, -0.688, -0.7257, 0.0, 0.688, -0.7257, 0.0, 0.688, -0.7257, 0.0, 0.688, -0.7257, 0.0, 0.688, -0.7257, 0.004069, -0.7219, -0.692, 0.004069, -0.7219, -0.692, 0.004069, -0.7219, -0.692, 0.004069, -0.7219, -0.692, -0.001136, 0.7183, -0.6958, -0.001136, 0.7183, -0.6958, -0.001136, 0.7183, -0.6958, -0.001136, 0.7183, -0.6958, 0.2163, 0.6486, -0.7297, 0.2163, 0.6486, -0.7297, 0.2163, 0.6486, -0.7297, 0.2163, 0.6486, -0.7297, 0.2162, -0.6486, -0.7297, 0.2162, -0.6486, -0.7297, 0.2162, -0.6486, -0.7297, 0.2162, -0.6486, -0.7297, 0.0, 0.6976, -0.7165, 0.0, 0.6976, -0.7165, 0.0, 0.6976, -0.7165, 0.0, 0.6976, -0.7165, 0.0, -0.7114, -0.7028, 0.0, -0.7114, -0.7028, 0.0, -0.7114, -0.7028, 0.0, -0.7114, -0.7028, 0.0, 0.7117, -0.7025, 0.0, 0.7117, -0.7025, 0.0, 0.7117, -0.7025, 0.0, 0.7117, -0.7025, 0.0, -0.7071, -0.7071, 0.0, -0.7071, -0.7071, 0.0, -0.7071, -0.7071, 0.0, -0.7071, -0.7071, -0.939, 0.1862, -0.2891, -0.939, 0.1862, -0.2891, -0.939, 0.1862, -0.2891, -0.939, 0.1862, -0.2891, -0.0006022, 0.2687, -0.9632, -0.0006022, 0.2687, -0.9632, -0.0006022, 0.2687, -0.9632, -0.0006022, 0.2687, -0.9632, -0.9937, 0.1117, 0.0, -0.9937, 0.1117, 0.0, -0.9937, 0.1117, 0.0, -0.9937, 0.1117, 0.0, -0.9937, 0.1117, 0.0, 0.8293, 0.5589, 0.0, 0.8293, 0.5589, 0.0, 0.8293, 0.5589, 0.0, 0.8293, 0.5589, 0.0, 0.7584, 0.6518, 0.0, 0.7584, 0.6518, 0.0, 0.7584, 0.6518, 0.0, 0.7584, 0.6518, 0.0, -0.2063, 0.4679, 0.8594, -0.2063, 0.4679, 0.8594, -0.2063, 0.4679, 0.8594, 0.7538, 0.6571, 0.0, 0.7538, 0.6571, 0.0, 0.7538, 0.6571, 0.0, 0.7538, 0.6571, 0.0, -0.007779, 1.0, 0.0, -0.007779, 1.0, 0.0, -0.007779, 1.0, 0.0, -0.007779, 1.0, 0.0, -0.9037, 0.4281, 0.0, -0.9037, 0.4281, 0.0, -0.9037, 0.4281, 0.0, -0.9037, 0.4281, 0.0, -1.548e-09, 0.0, -1.0, -1.548e-09, 0.0, -1.0, -1.548e-09, 0.0, -1.0, -1.548e-09, 0.0, -1.0, 0.0, 0.0, -1.0, 0.0, 0.0, -1.0, 0.0, 0.0, -1.0, 0.0, 0.0, -1.0, 0.0, 0.0, -1.0, 0.0, 0.0, -1.0, 0.0, 0.0, -1.0, 0.0, 0.0, -1.0, 0.0, 0.0, -1.0, 0.0, 0.0, -1.0, 0.0, 0.0, -1.0, 0.0, 0.0, -1.0, 0.0, 0.0, -1.0, 0.0, 0.0, -1.0, 0.0, 0.0, -1.0, 0.0, 0.0, -1.0, 2.363e-05, 2.644e-07, 1.0, 2.574e-05, 6.377e-07, 1.0, 2.286e-05, 9.402e-07, 1.0, 2.497e-05, -6.396e-08, 1.0, 2.365e-05, 1.176e-07, -1.0, 2.497e-05, 1.539e-06, -1.0, 2.288e-05, 2.708e-07, -1.0, 2.585e-05, -8.335e-06, -1.0, 1.595e-10, 0.0, 1.0, 1.594e-10, 0.0, 1.0, 0.0, 0.0, 1.0, 0.0, 0.0, 1.0, 1.594e-10, 0.0, 1.0, 1.595e-10, 0.0, 1.0, 1.637e-10, 0.0, 1.0, 2.485e-10, 0.0, 1.0, 2.485e-10, 0.0, 1.0, 1.637e-10, 0.0, 1.0, 0.0, 0.0, 1.0, 0.2298, 0.9585, 0.1688, 0.2298, 0.9585, 0.1688, 0.2298, 0.9585, 0.1688, 0.2298, 0.9585, 0.1688, 0.9618, 0.273, 0.02156, 0.9618, 0.273, 0.02156, 0.9618, 0.273, 0.02156, 0.9618, 0.273, 0.02156, 0.2298, 0.9585, -0.1688, 0.2298, 0.9585, -0.1688, 0.2298, 0.9585, -0.1688, 0.2298, 0.9585, -0.1688, 0.9618, 0.273, -0.02156, 0.9618, 0.273, -0.02156, 0.9618, 0.273, -0.02156, 0.9618, 0.273, -0.02156, 0.1384, 0.05649, 0.9888, 0.1384, 0.05649, 0.9888, 0.1384, 0.05649, 0.9888, 0.1384, 0.05649, 0.9888, -0.1034, 0.247, -0.9635, -0.1034, 0.247, -0.9635, -0.1034, 0.247, -0.9635, -0.1034, 0.247, -0.9635, -1.352e-06, 0.0, 1.0, -1.352e-06, 0.0, 1.0, -1.352e-06, 0.0, 1.0, -1.352e-06, 0.0, 1.0, 0.03753, 0.9993, 0.0, 0.03753, 0.9993, 0.0, 0.03753, 0.9993, 0.0, 0.03753, 0.9993, 0.0, -0.1034, 0.247, 0.9635, -0.1034, 0.247, 0.9635, -0.1034, 0.247, 0.9635, -0.1034, 0.247, 0.9635, -0.9679, -0.2505, 0.01978, -0.9679, -0.2505, 0.01978, -0.9679, -0.2505, 0.01978, -0.9679, -0.2505, 0.01978, -0.9679, -0.2505, -0.01978, -0.9679, -0.2505, -0.01978, -0.9679, -0.2505, -0.01978, -0.9679, -0.2505, -0.01978, -0.227, -0.9591, 0.1689, -0.227, -0.9591, 0.1689, -0.227, -0.9591, 0.1689, -0.227, -0.9591, 0.1689, -0.007582, 0.9783, -0.2069, -0.007582, 0.9783, -0.2069, -0.007582, 0.9783, -0.2069, -0.007582, 0.9783, -0.2069, -0.2274, -0.9589, -0.1698, -0.2274, -0.9589, -0.1698, -0.2274, -0.9589, -0.1698, -0.2274, -0.9589, -0.1698, 0.5773, 0.7989, -0.169, 0.5773, 0.7989, -0.169, 0.5773, 0.7989, -0.169, 0.5773, 0.7989, -0.169, -0.007582, 0.9783, 0.2069, -0.007582, 0.9783, 0.2069, -0.007582, 0.9783, 0.2069, -0.007582, 0.9783, 0.2069, 0.9998, 0.0, -0.0196, 0.9998, 0.0, -0.0196, 0.9998, 0.0, -0.0196, 0.9998, 0.0, -0.0196, 0.9998, 0.0, 0.0196, 0.9998, 0.0, 0.0196, 0.9998, 0.0, 0.0196, 0.9998, 0.0, 0.0196])] * 3)])
me_akm_mag_empty = bpy.data.meshes.new('AKM_Mag_Empty')
me_akm_mag_empty.from_pydata([(-0.27, 1.484, 0.03389), (-0.27, 1.666, 0.03389), (0.04861, 1.484, 0.03389), (0.04861, 1.666, 0.03389), (-0.1482, 1.127, 0.03433), (0.1382, 1.262, 0.03433), (-0.0252, 0.9236, 0.03418), (0.223, 1.106, 0.03418), (0.1613, 0.7231, 0.03418), (0.3503, 0.966, 0.03418), (0.2958, 0.6256, 0.03418), (-0.27, 1.628, -0.0019), (0.4529, 0.8903, 0.03418), (-0.27, 1.656, -0.0019), (-0.27, 1.484, -0.0019), (-0.3009, 1.628, -0.0019), (0.04861, 1.484, -0.0019), (0.04861, 1.628, -0.0019), (-0.3009, 1.484, -0.0019), (-0.2283, 1.361, -0.0019), (-0.27, 1.484, -0.03769), (-0.27, 1.666, -0.03769), (0.04861, 1.484, -0.03769), (0.04861, 1.666, -0.03769), (-0.1482, 1.127, -0.03813), (0.1382, 1.262, -0.03813), (-0.0252, 0.9236, -0.03798), (0.223, 1.106, -0.03798), (0.1613, 0.7231, -0.03798), (0.3503, 0.966, -0.03798), (0.2958, 0.6256, -0.03798), (0.4529, 0.8903, -0.03798)], [], [(12, 31, 29, 9), (16, 17, 3, 2), (2, 3, 1, 0), (28, 30, 10, 8), (17, 11, 1, 3), (5, 25, 22, 16, 2), (2, 0, 4, 5), (7, 6, 8, 9), (5, 4, 6, 7), (7, 27, 25, 5), (26, 28, 8, 6), (9, 29, 27, 7), (9, 8, 10, 12), (10, 30, 31, 12), (11, 1, 13), (24, 26, 6, 4), (20, 24, 4, 0, 14), (0, 1, 11, 14), (14, 11, 15, 18), (14, 18, 19), (16, 22, 23, 17), (22, 20, 21, 23), (17, 23, 21, 11), (22, 25, 24, 20), (27, 29, 28, 26), (25, 27, 26, 24), (29, 31, 30, 28), (11, 13, 21), (20, 14, 11, 21)])
me_akm_mag_empty.polygons.foreach_set('use_smooth', [True] * 29)
_k = set([(0, 1), (0, 4), (0, 14), (1, 3), (1, 11), (2, 3), (2, 5), (2, 16), (3, 17), (4, 6), (4, 24), (5, 7), (5, 25), (6, 8), (6, 26), (7, 9), (7, 27), (8, 10), (8, 28), (9, 12), (9, 29), (10, 12), (10, 30), (11, 17), (11, 21), (12, 31), (14, 20), (16, 22), (17, 23), (20, 21), (20, 24), (21, 23), (22, 23), (22, 25), (24, 26), (25, 27), (26, 28), (27, 29), (28, 30), (29, 31), (30, 31)])
me_akm_mag_empty.attributes.new('sharp_edge', 'BOOLEAN', 'EDGE').data.foreach_set('value', [ (min(e.vertices), max(e.vertices)) in _k for e in me_akm_mag_empty.edges])
_uv = me_akm_mag_empty.uv_layers.new(name='UVMap')
_uv.uv.foreach_set('vector', [0.7634, 0.1255, 0.7903, 0.1255, 0.7903, 0.1537, 0.7634, 0.1537, 0.7133, 0.3069, 0.7133, 0.3368, 0.6879, 0.3447, 0.6879, 0.3069, 0.3364, 0.3182, 0.2694, 0.3593, 0.1979, 0.2425, 0.2649, 0.2015, 0.7477, 0.1354, 0.7477, 0.1062, 0.7261, 0.1062, 0.7261, 0.1354, 0.5409, 0.3199, 0.3738, 0.3199, 0.3738, 0.3399, 0.5409, 0.3399, 0.7633, 0.2641, 0.7903, 0.2641, 0.7902, 0.3467, 0.7768, 0.3467, 0.7635, 0.3467, 0.3364, 0.3182, 0.2649, 0.2015, 0.423, 0.1661, 0.4377, 0.3013, 0.514, 0.2974, 0.5251, 0.1656, 0.6404, 0.189, 0.5937, 0.3127, 0.4377, 0.3013, 0.423, 0.1661, 0.5251, 0.1656, 0.514, 0.2974, 0.7634, 0.2058, 0.7903, 0.2058, 0.7903, 0.2641, 0.7633, 0.2641, 0.7477, 0.1954, 0.7477, 0.1354, 0.7261, 0.1354, 0.7261, 0.1954, 0.7634, 0.1537, 0.7903, 0.1537, 0.7903, 0.2058, 0.7634, 0.2058, 0.5937, 0.3127, 0.6404, 0.189, 0.7063, 0.2164, 0.6445, 0.3333, 0.833, 0.3005, 0.8028, 0.3005, 0.8028, 0.1714, 0.833, 0.1714, 0.7107, 0.2658, 0.6916, 0.2712, 0.7107, 0.2727, 0.7477, 0.2562, 0.7477, 0.1954, 0.7261, 0.1954, 0.726, 0.2562, 0.7476, 0.363, 0.7477, 0.2562, 0.726, 0.2562, 0.7262, 0.363, 0.7369, 0.363, 0.6916, 0.298, 0.6916, 0.2712, 0.7107, 0.2658, 0.7107, 0.298, 0.2255, 0.3421, 0.2693, 0.3957, 0.2579, 0.4051, 0.214, 0.3515, 0.2255, 0.3421, 0.214, 0.3515, 0.2038, 0.284, 0.7133, 0.3069, 0.6879, 0.3069, 0.6879, 0.3447, 0.7133, 0.3368, 0.3364, 0.3182, 0.2649, 0.2015, 0.1979, 0.2425, 0.2694, 0.3593, 0.5409, 0.3199, 0.5409, 0.3399, 0.3738, 0.3399, 0.3738, 0.3199, 0.3364, 0.3182, 0.4377, 0.3013, 0.423, 0.1661, 0.2649, 0.2015, 0.514, 0.2974, 0.5937, 0.3127, 0.6404, 0.189, 0.5251, 0.1656, 0.4377, 0.3013, 0.514, 0.2974, 0.5251, 0.1656, 0.423, 0.1661, 0.5937, 0.3127, 0.6445, 0.3333, 0.7063, 0.2164, 0.6404, 0.189, 0.7107, 0.2658, 0.7107, 0.2727, 0.6916, 0.2712, 0.6916, 0.298, 0.7107, 0.298, 0.7107, 0.2658, 0.6916, 0.2712])
me_akm_mag_empty.materials.append(mat_material_010)
me_akm_mag_empty.update()
me_akm_mag_empty.normals_split_custom_set([tuple(v) for v in zip(*[iter([0.594, 0.8045, 0.0, 0.594, 0.8045, 0.0, 0.594, 0.8045, 0.0, 0.594, 0.8045, 0.0, 1.0, 0.0, 0.0, 1.0, 0.0, 0.0, 1.0, 0.0, 0.0, 1.0, 0.0, 0.0, -0.0001723, 0.000771, 1.0, 0.0, 0.0, 1.0, 0.0, 0.0, 1.0, -0.0001372, 0.000614, 1.0, -0.5869, -0.8096, 0.0, -0.5869, -0.8096, 0.0, -0.5869, -0.8096, 0.0, -0.5869, -0.8096, 0.0, 0.0, 0.6829, -0.7305, 0.0, 0.6829, -0.7305, 0.0, 0.6829, -0.7305, 0.0, 0.6829, -0.7305, 0.9272, 0.3746, 0.0, 0.9272, 0.3746, 0.0, 0.9272, 0.3746, 0.0, 0.9272, 0.3746, 0.0, 0.9272, 0.3746, 0.0, -0.0001723, 0.000771, 1.0, -0.0001372, 0.000614, 1.0, 2.993e-05, 0.0003817, 1.0, 2.882e-05, 0.000385, 1.0, 0.0001858, -0.0003133, 1.0, 0.000186, -0.0003136, 1.0, 0.0, 0.0, 1.0, 0.0, 0.0, 1.0, 2.882e-05, 0.000385, 1.0, 2.993e-05, 0.0003817, 1.0, 0.000186, -0.0003136, 1.0, 0.0001858, -0.0003133, 1.0, 0.879, 0.4768, 0.0, 0.879, 0.4768, 0.0, 0.879, 0.4768, 0.0, 0.879, 0.4768, 0.0, -0.7321, -0.6811, 0.0, -0.7321, -0.6811, 0.0, -0.7321, -0.6811, 0.0, -0.7321, -0.6811, 0.0, 0.7388, 0.6739, 0.0, 0.7388, 0.6739, 0.0, 0.7388, 0.6739, 0.0, 0.7388, 0.6739, 0.0, 0.0, 0.0, 1.0, 0.0, 0.0, 1.0, 0.0, 0.0, 1.0, 0.0, 0.0, 1.0, 0.86, -0.5104, 0.0, 0.86, -0.5104, 0.0, 0.86, -0.5104, 0.0, 0.86, -0.5104, 0.0, -1.0, 0.0, 0.0, -1.0, 0.0, 0.0, -1.0, 0.0, 0.0, -0.8554, -0.5179, 0.0, -0.8554, -0.5179, 0.0, -0.8554, -0.5179, 0.0, -0.8554, -0.5179, 0.0, -0.9464, -0.3229, 0.0, -0.9464, -0.3229, 0.0, -0.9464, -0.3229, 0.0, -0.9464, -0.3229, 0.0, -0.9464, -0.3229, 0.0, -1.0, 0.0, 0.0, -1.0, 0.0, 0.0, -1.0, 0.0, 0.0, -1.0, 0.0, 0.0, 0.0, 0.0, 1.0, 0.0, 0.0, 1.0, 0.0, 0.0, 1.0, 0.0, 0.0, 1.0, 0.0, 0.0, 1.0, 0.0, 0.0, 1.0, 0.0, 0.0, 1.0, 1.0, 0.0, 0.0, 1.0, 0.0, 0.0, 1.0, 0.0, 0.0, 1.0, 0.0, 0.0, -0.0001719, 0.0007693, -1.0, -0.0001369, 0.0006126, -1.0, 0.0, 0.0, -1.0, 0.0, 0.0, -1.0, 0.0, 0.6829, 0.7305, 0.0, 0.6829, 0.7305, 0.0, 0.6829, 0.7305, 0.0, 0.6829, 0.7305, -0.0001719, 0.0007693, -1.0, 2.917e-05, 0.0003834, -1.0, 3.028e-05, 0.0003801, -1.0, -0.0001369, 0.0006126, -1.0, 0.0001858, -0.0003132, -1.0, 2.471e-09, 0.0, -1.0, 2.694e-09, 0.0, -1.0, 0.000186, -0.0003136, -1.0, 2.917e-05, 0.0003834, -1.0, 0.0001858, -0.0003132, -1.0, 0.000186, -0.0003136, -1.0, 3.028e-05, 0.0003801, -1.0, 2.471e-09, 0.0, -1.0, 5.166e-09, 0.0, -1.0, 5.166e-09, 0.0, -1.0, 2.694e-09, 0.0, -1.0, -1.0, 0.0, 0.0, -1.0, 0.0, 0.0, -1.0, 0.0, 0.0, -1.0, 0.0, 0.0, -1.0, 0.0, 0.0, -1.0, 0.0, 0.0, -1.0, 0.0, 0.0])] * 3)])

# ---- objects
ob_akm = bpy.data.objects.new('AKM', me_akm)
ob_akm_mag_empty = bpy.data.objects.new('AKM_Mag_Empty', me_akm_mag_empty)

# ---- transforms, parenting, visibility, modifiers, constraints
ob_akm.location = (0.0, 0.0, 0.0)
ob_akm.rotation_euler = (1.571, -0.0, 0.0)
ob_akm_mag_empty.location = (0.0, 0.0, 0.0)
ob_akm_mag_empty.rotation_euler = (1.571, -0.0, 0.0)

# ---- collection membership
col_collection.objects.link(ob_akm)
col_collection.objects.link(ob_akm_mag_empty)

# ---- scene / render settings (as saved in the file)
scene.frame_start = 1; scene.frame_end = 250; scene.frame_set(1)
scene.render.engine = 'BLENDER_EEVEE_NEXT'
scene.cycles.sampling_pattern = 'TABULATED_SOBOL'
scene.eevee.ray_tracing_options.trace_max_roughness = 0.0
bpy.context.view_layer.update()

# ---- added for rendering (the .blend has no active camera and no usable light): camera, sun
cam_auto = bpy.data.cameras.new('AutoCamera')
cam_auto.lens = 50.0
cam_auto.sensor_width = 36.0
cam_auto.clip_end = 1000.0
ob_auto_camera = bpy.data.objects.new('AutoCamera', cam_auto)
scene.collection.objects.link(ob_auto_camera)
ob_auto_camera.location = (4.35067, -5.23857, 4.74062)
ob_auto_camera.rotation_euler = (1.09748, -7.21219e-08, 0.694738)
scene.camera = ob_auto_camera
light_auto_sun = bpy.data.lights.new('AutoSun', 'SUN')
light_auto_sun.energy = 3.0
light_auto_sun.angle = 0.0523599
ob_auto_sun = bpy.data.objects.new('AutoSun', light_auto_sun)
scene.collection.objects.link(ob_auto_sun)
ob_auto_sun.rotation_euler = (0.872665, 0.174533, 0.523599)
bpy.context.view_layer.update()
